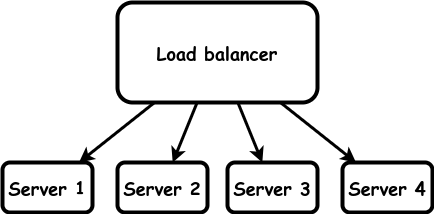

The diagram above was exported from draw.io. Its source (the exported page's mxGraphModel, read from the mxfile embedded in the PNG):
<mxGraphModel dx="584" dy="723" grid="1" gridSize="10" guides="1" tooltips="1" connect="1" arrows="1" fold="1" page="1" pageScale="1" pageWidth="850" pageHeight="1100" math="0" shadow="0">
  <root>
    <mxCell id="0" />
    <mxCell id="1" parent="0" />
    <mxCell id="RERQCJBcEq8R5nZOyFl8-8" value="&lt;b style=&quot;font-size: 18px;&quot;&gt;Load balancer&lt;br&gt;&lt;/b&gt;" style="rounded=1;whiteSpace=wrap;html=1;strokeWidth=4;fontFamily=Comic Sans MS;fontSize=18;" vertex="1" parent="1">
      <mxGeometry x="1315" y="60" width="200" height="100" as="geometry" />
    </mxCell>
    <mxCell id="RERQCJBcEq8R5nZOyFl8-9" value="" style="endArrow=none;startArrow=classic;html=1;rounded=1;strokeWidth=3;endFill=0;" edge="1" parent="1" source="RERQCJBcEq8R5nZOyFl8-15" target="RERQCJBcEq8R5nZOyFl8-8">
      <mxGeometry width="50" height="50" relative="1" as="geometry">
        <mxPoint x="1300" y="210" as="sourcePoint" />
        <mxPoint x="1325" y="650" as="targetPoint" />
        <Array as="points" />
      </mxGeometry>
    </mxCell>
    <mxCell id="RERQCJBcEq8R5nZOyFl8-15" value="&lt;b style=&quot;font-size: 18px;&quot;&gt;Server 1&lt;br&gt;&lt;/b&gt;" style="rounded=1;whiteSpace=wrap;html=1;strokeWidth=4;fontFamily=Comic Sans MS;fontSize=18;" vertex="1" parent="1">
      <mxGeometry x="1200" y="220" width="90" height="50" as="geometry" />
    </mxCell>
    <mxCell id="RERQCJBcEq8R5nZOyFl8-25" value="" style="endArrow=none;startArrow=classic;html=1;rounded=1;strokeWidth=3;endFill=0;" edge="1" parent="1" source="RERQCJBcEq8R5nZOyFl8-38" target="RERQCJBcEq8R5nZOyFl8-8">
      <mxGeometry width="50" height="50" relative="1" as="geometry">
        <mxPoint x="1341.6666666666667" y="220" as="sourcePoint" />
        <mxPoint x="1353" y="150" as="targetPoint" />
        <Array as="points" />
      </mxGeometry>
    </mxCell>
    <mxCell id="RERQCJBcEq8R5nZOyFl8-27" value="" style="endArrow=none;startArrow=classic;html=1;rounded=1;strokeWidth=3;endFill=0;" edge="1" parent="1" source="RERQCJBcEq8R5nZOyFl8-39" target="RERQCJBcEq8R5nZOyFl8-8">
      <mxGeometry width="50" height="50" relative="1" as="geometry">
        <mxPoint x="1488.3333333333335" y="220" as="sourcePoint" />
        <mxPoint x="1373" y="170" as="targetPoint" />
        <Array as="points" />
      </mxGeometry>
    </mxCell>
    <mxCell id="RERQCJBcEq8R5nZOyFl8-28" value="" style="endArrow=none;startArrow=classic;html=1;rounded=1;strokeWidth=3;endFill=0;" edge="1" parent="1" source="RERQCJBcEq8R5nZOyFl8-40" target="RERQCJBcEq8R5nZOyFl8-8">
      <mxGeometry width="50" height="50" relative="1" as="geometry">
        <mxPoint x="1561.6666666666665" y="220" as="sourcePoint" />
        <mxPoint x="1383" y="180" as="targetPoint" />
        <Array as="points" />
      </mxGeometry>
    </mxCell>
    <mxCell id="RERQCJBcEq8R5nZOyFl8-38" value="&lt;b style=&quot;font-size: 18px;&quot;&gt;Server 2&lt;br&gt;&lt;/b&gt;" style="rounded=1;whiteSpace=wrap;html=1;strokeWidth=4;fontFamily=Comic Sans MS;fontSize=18;" vertex="1" parent="1">
      <mxGeometry x="1315" y="220" width="90" height="50" as="geometry" />
    </mxCell>
    <mxCell id="RERQCJBcEq8R5nZOyFl8-39" value="&lt;b style=&quot;font-size: 18px;&quot;&gt;Server 3&lt;br&gt;&lt;/b&gt;" style="rounded=1;whiteSpace=wrap;html=1;strokeWidth=4;fontFamily=Comic Sans MS;fontSize=18;" vertex="1" parent="1">
      <mxGeometry x="1425" y="220" width="90" height="50" as="geometry" />
    </mxCell>
    <mxCell id="RERQCJBcEq8R5nZOyFl8-40" value="&lt;b style=&quot;font-size: 18px;&quot;&gt;Server 4&lt;br&gt;&lt;/b&gt;" style="rounded=1;whiteSpace=wrap;html=1;strokeWidth=4;fontFamily=Comic Sans MS;fontSize=18;" vertex="1" parent="1">
      <mxGeometry x="1540" y="220" width="90" height="50" as="geometry" />
    </mxCell>
  </root>
</mxGraphModel>